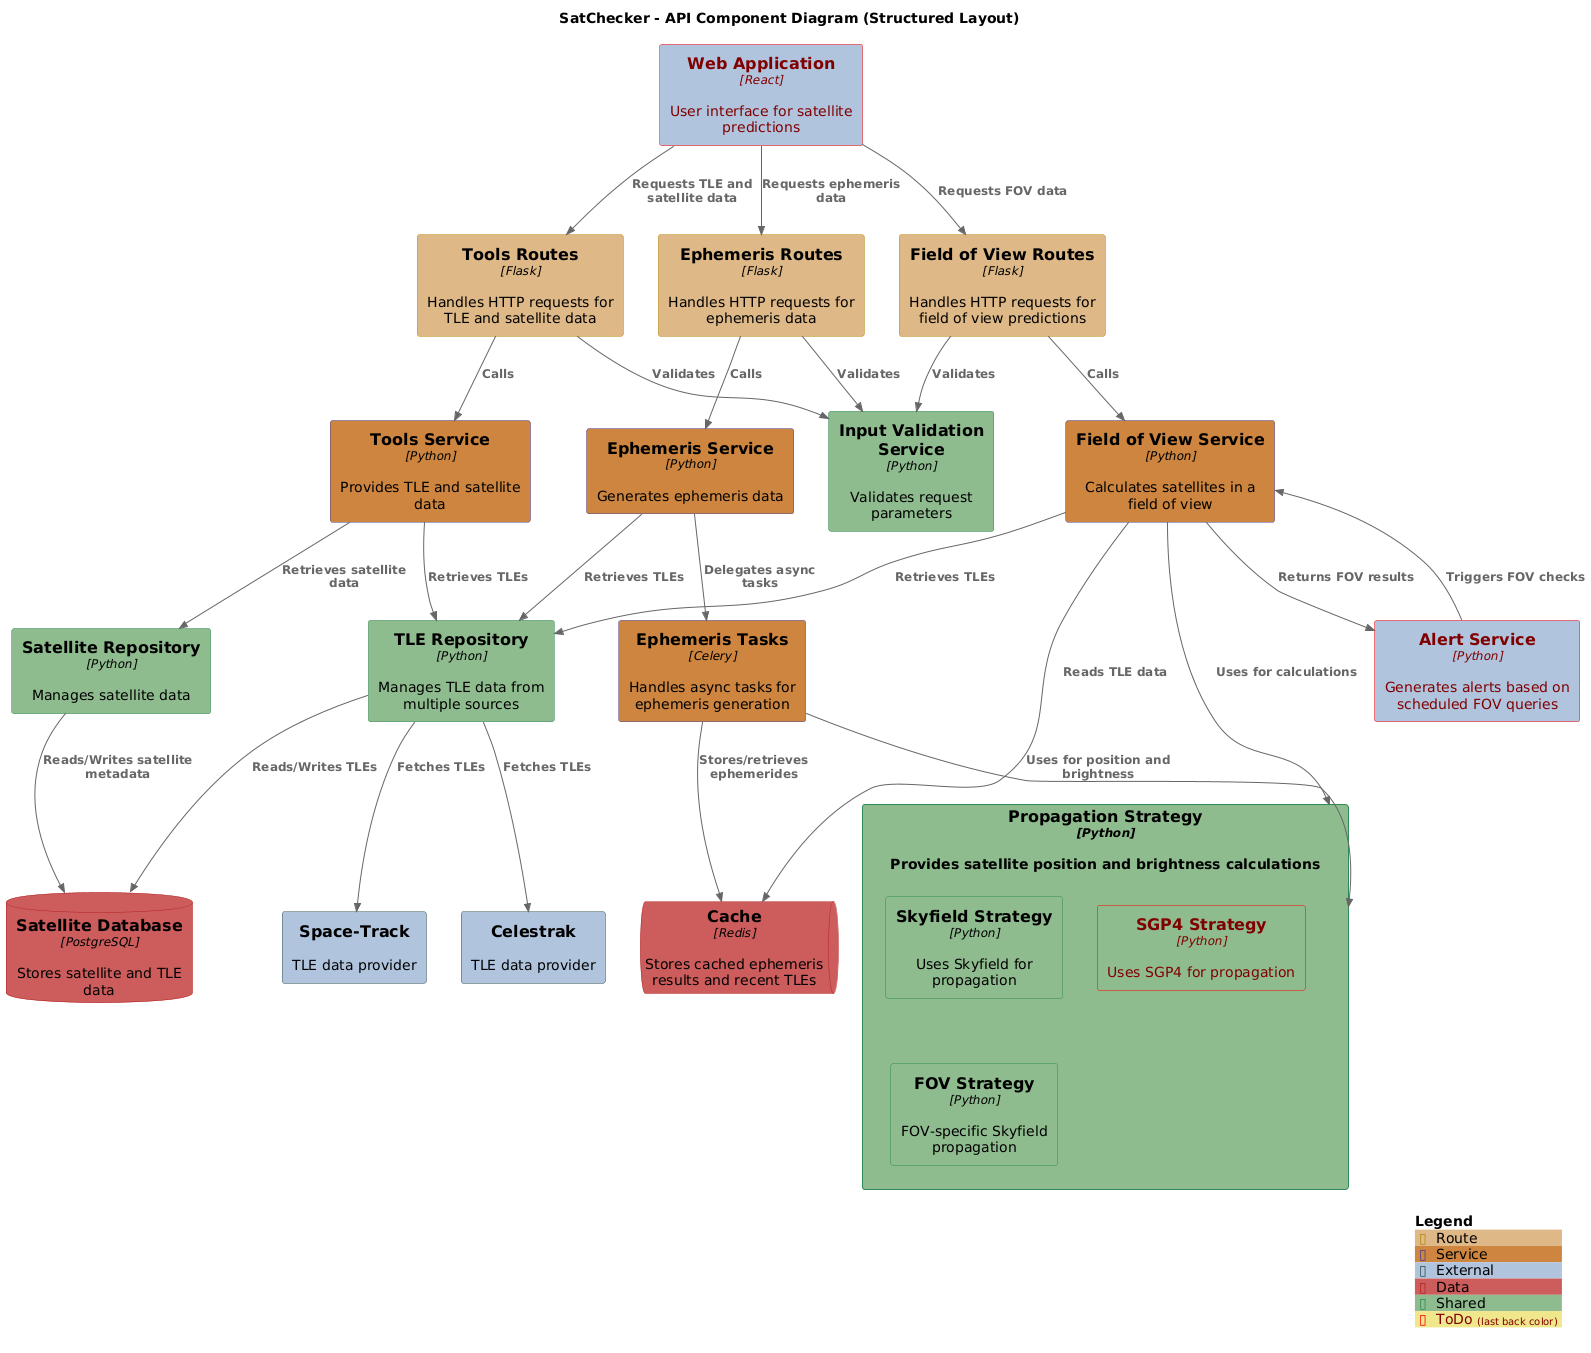

The diagram above was rendered by PlantUML. Its source (embedded in the PNG):
@startuml
!include https://raw.githubusercontent.com/plantuml-stdlib/C4-PlantUML/master/C4_Context.puml
!include https://raw.githubusercontent.com/plantuml-stdlib/C4-PlantUML/master/C4_Container.puml
!include https://raw.githubusercontent.com/plantuml-stdlib/C4-PlantUML/master/C4_Component.puml

LAYOUT_TOP_DOWN()
LAYOUT_WITH_LEGEND()

AddElementTag("Route", $bgColor="Burlywood", $borderColor="DarkGoldenrod", $fontColor="black")
AddElementTag("Service", $bgColor="Peru", $borderColor="DarkSlateBlue", $fontColor="black")
AddElementTag("External", $bgColor="LightSteelBlue", $borderColor="DarkSlateGray", $fontColor="black")
AddElementTag("Data", $bgColor="IndianRed", $borderColor="FireBrick", $fontColor="black")
AddElementTag("Shared", $bgColor="DarkSeaGreen", $borderColor="SeaGreen", $fontColor="black")
AddElementTag("ToDo", $fontColor="Maroon", $borderColor="red")

title SatChecker - API Component Diagram (Structured Layout)

' External Systems
Container_Ext(web_app, "Web Application", "React", "User interface for satellite predictions", $tags="ToDo+External")
Container_Ext(alert_service, "Alert Service", "Python", "Generates alerts based on scheduled FOV queries", $tags="ToDo+External")
System_Ext(celestrak, "Celestrak", "TLE data provider", $tags="External")
System_Ext(spacetrack, "Space-Track", "TLE data provider", $tags="External")

' Route Layer
Component(ephem_routes, "Ephemeris Routes", "Flask", "Handles HTTP requests for ephemeris data", $tags="Route")
Component(fov_routes, "Field of View Routes", "Flask", "Handles HTTP requests for field of view predictions", $tags="Route")
Component(tools_routes, "Tools Routes", "Flask", "Handles HTTP requests for TLE and satellite data", $tags="Route")

' Validation
Component(validation_service, "Input Validation Service", "Python", "Validates request parameters", $tags="Shared")

' Core Services
Component(ephem_service, "Ephemeris Service", "Python", "Generates ephemeris data", $tags="Service")
Component(fov_service, "Field of View Service", "Python", "Calculates satellites in a field of view", $tags="Service")
Component(tools_service, "Tools Service", "Python", "Provides TLE and satellite data", $tags="Service")

' Shared Services
Component(tle_service, "TLE Repository", "Python", "Manages TLE data from multiple sources", $tags="Shared")
Component(satellite_service, "Satellite Repository", "Python", "Manages satellite data", $tags="Shared")
Component(propagation_strategy, "Propagation Strategy", "Python", "Provides satellite position and brightness calculations", $tags="Shared") {
    Component(skyfield_strategy, "Skyfield Strategy", "Python", "Uses Skyfield for propagation", $tags="Shared")
    Component(sgp4_strategy, "SGP4 Strategy", "Python", "Uses SGP4 for propagation", $tags="ToDo+Shared")
    Component(test_strategy, "FOV Strategy", "Python", "FOV-specific Skyfield propagation", $tags="Shared")
}
Component(ephem_tasks, "Ephemeris Tasks", "Celery", "Handles async tasks for ephemeris generation", $tags="Service")

' Data Layer
ComponentDb(satellite_db, "Satellite Database", "PostgreSQL", "Stores satellite and TLE data", $tags="Data")
ComponentQueue(cache, "Cache", "Redis", "Stores cached ephemeris results and recent TLEs", $tags="Data")

' ---- Relationships ----
Rel(ephem_routes, validation_service, "Validates")
Rel(fov_routes, validation_service, "Validates")
Rel(tools_routes, validation_service, "Validates")

Rel(ephem_routes, ephem_service, "Calls")
Rel(fov_routes, fov_service, "Calls")
Rel(tools_routes, tools_service, "Calls")

Rel(ephem_service, tle_service, "Retrieves TLEs")
Rel(ephem_tasks, propagation_strategy, "Uses for position and brightness")
Rel(ephem_service, ephem_tasks, "Delegates async tasks")

Rel(fov_service, propagation_strategy, "Uses for calculations")
Rel(fov_service, tle_service, "Retrieves TLEs")
Rel(fov_service, cache, "Reads TLE data")

Rel(tools_service, tle_service, "Retrieves TLEs")
Rel(tools_service, satellite_service, "Retrieves satellite data")

Rel(ephem_tasks, cache, "Stores/retrieves ephemerides")

Rel(tle_service, satellite_db, "Reads/Writes TLEs")
Rel(satellite_service, satellite_db, "Reads/Writes satellite metadata")

Rel(tle_service, celestrak, "Fetches TLEs")
Rel(tle_service, spacetrack, "Fetches TLEs")
Rel(web_app, ephem_routes, "Requests ephemeris data")
Rel(web_app, fov_routes, "Requests FOV data")
Rel(web_app, tools_routes, "Requests TLE and satellite data")
Rel(alert_service, fov_service, "Triggers FOV checks")
Rel(fov_service, alert_service, "Returns FOV results")

SHOW_LEGEND()
@enduml